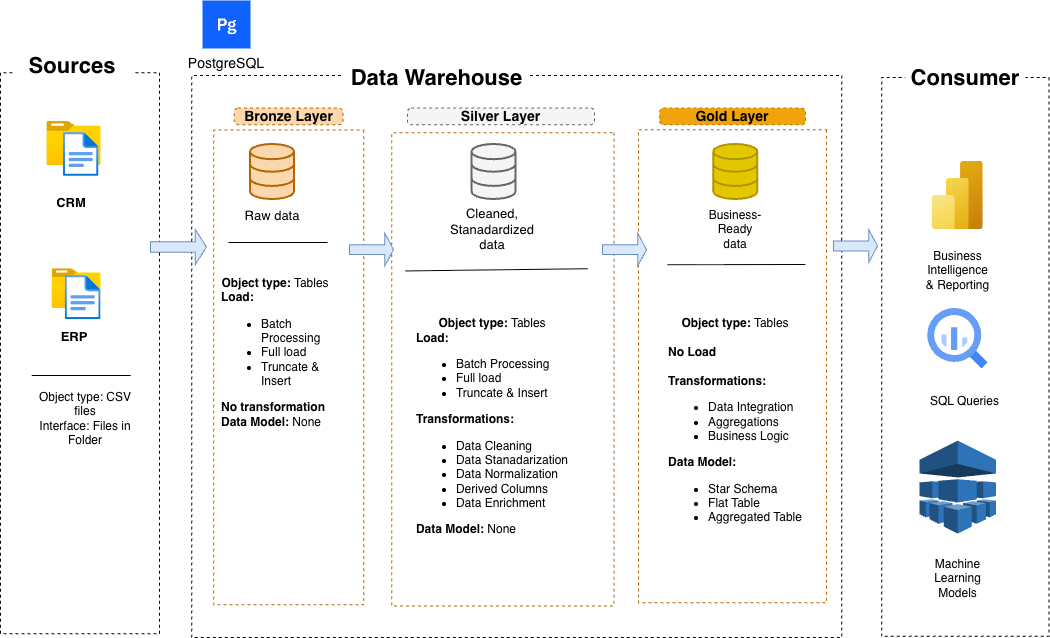

The diagram above was exported from draw.io. Its source (the exported page's mxGraphModel, read from the mxfile embedded in the PNG):
<mxGraphModel dx="1084" dy="839" grid="1" gridSize="11" guides="1" tooltips="1" connect="1" arrows="1" fold="1" page="1" pageScale="1" pageWidth="1200" pageHeight="1920" math="0" shadow="0">
  <root>
    <mxCell id="0" />
    <mxCell id="1" parent="0" />
    <mxCell id="Xud7u4-yg5qr4OyCCs9U-1" value="" style="rounded=0;whiteSpace=wrap;html=1;rotation=90;fillColor=none;strokeColor=default;dashed=1;" vertex="1" parent="1">
      <mxGeometry x="-110" y="339.36" width="561" height="159" as="geometry" />
    </mxCell>
    <mxCell id="Xud7u4-yg5qr4OyCCs9U-2" value="&lt;b&gt;&lt;font style=&quot;font-size: 22px;&quot;&gt;Sources&lt;/font&gt;&lt;/b&gt;" style="rounded=1;whiteSpace=wrap;html=1;fillColor=default;strokeColor=none;dashed=1;gradientColor=none;" vertex="1" parent="1">
      <mxGeometry x="103.28" y="102.36" width="120" height="60" as="geometry" />
    </mxCell>
    <mxCell id="Xud7u4-yg5qr4OyCCs9U-4" value="" style="rounded=0;whiteSpace=wrap;html=1;rotation=90;fillColor=none;strokeColor=default;dashed=1;" vertex="1" parent="1">
      <mxGeometry x="326.23" y="97.17" width="561.97" height="649.87" as="geometry" />
    </mxCell>
    <mxCell id="Xud7u4-yg5qr4OyCCs9U-5" value="&lt;b&gt;&lt;font style=&quot;font-size: 22px;&quot;&gt;Data Warehouse&lt;/font&gt;&lt;/b&gt;" style="rounded=1;whiteSpace=wrap;html=1;fillColor=default;strokeColor=none;dashed=1;gradientColor=none;" vertex="1" parent="1">
      <mxGeometry x="433.53" y="113.61" width="187" height="60" as="geometry" />
    </mxCell>
    <mxCell id="Xud7u4-yg5qr4OyCCs9U-6" value="" style="rounded=0;whiteSpace=wrap;html=1;rotation=90;fillColor=none;strokeColor=default;dashed=1;" vertex="1" parent="1">
      <mxGeometry x="776.5" y="338.76" width="558.74" height="167.37" as="geometry" />
    </mxCell>
    <mxCell id="Xud7u4-yg5qr4OyCCs9U-7" value="&lt;b&gt;&lt;font style=&quot;font-size: 22px;&quot;&gt;Consumer&lt;/font&gt;&lt;/b&gt;" style="rounded=1;whiteSpace=wrap;html=1;fillColor=default;strokeColor=none;dashed=1;gradientColor=none;" vertex="1" parent="1">
      <mxGeometry x="995.87" y="113.61" width="120" height="60" as="geometry" />
    </mxCell>
    <mxCell id="Xud7u4-yg5qr4OyCCs9U-8" value="" style="rounded=0;whiteSpace=wrap;html=1;rotation=90;fillColor=none;strokeColor=#b46504;dashed=1;" vertex="1" parent="1">
      <mxGeometry x="142.01" y="357.97" width="474.69" height="149.99" as="geometry" />
    </mxCell>
    <mxCell id="Xud7u4-yg5qr4OyCCs9U-9" value="&lt;b&gt;&lt;font style=&quot;font-size: 14px; color: rgb(0, 0, 0);&quot;&gt;Bronze Layer&lt;/font&gt;&lt;/b&gt;" style="rounded=1;whiteSpace=wrap;html=1;fillColor=#FAD7AC;strokeColor=light-dark(#b46504, #e48511);dashed=1;arcSize=22;" vertex="1" parent="1">
      <mxGeometry x="324.82" y="173.61" width="108.71" height="16.75" as="geometry" />
    </mxCell>
    <mxCell id="Xud7u4-yg5qr4OyCCs9U-10" value="" style="rounded=0;whiteSpace=wrap;html=1;rotation=90;fillColor=none;strokeColor=light-dark(#b46504, #dbd4cc);dashed=1;" vertex="1" parent="1">
      <mxGeometry x="356.88" y="323.86" width="473.1" height="222.12" as="geometry" />
    </mxCell>
    <mxCell id="Xud7u4-yg5qr4OyCCs9U-11" value="&lt;b&gt;&lt;font style=&quot;font-size: 14px; color: rgb(0, 0, 0);&quot;&gt;Silver Layer&lt;/font&gt;&lt;/b&gt;" style="rounded=1;whiteSpace=wrap;html=1;fillColor=#f5f5f5;strokeColor=#666666;dashed=1;arcSize=22;fontColor=#333333;" vertex="1" parent="1">
      <mxGeometry x="498" y="173.61" width="187" height="16.75" as="geometry" />
    </mxCell>
    <mxCell id="Xud7u4-yg5qr4OyCCs9U-12" value="" style="rounded=0;whiteSpace=wrap;html=1;rotation=90;fillColor=none;strokeColor=light-dark(#b46504, #e89530);dashed=1;" vertex="1" parent="1">
      <mxGeometry x="586.52" y="337.8" width="473" height="187.88" as="geometry" />
    </mxCell>
    <mxCell id="Xud7u4-yg5qr4OyCCs9U-13" value="&lt;b&gt;&lt;font style=&quot;font-size: 14px; color: rgb(0, 0, 0);&quot;&gt;Gold Layer&lt;/font&gt;&lt;/b&gt;" style="rounded=1;whiteSpace=wrap;html=1;fillColor=#f0a30a;strokeColor=#BD7000;dashed=1;arcSize=22;fontColor=#000000;" vertex="1" parent="1">
      <mxGeometry x="750.16" y="173.61" width="145.72" height="16.75" as="geometry" />
    </mxCell>
    <mxCell id="Xud7u4-yg5qr4OyCCs9U-14" value="" style="image;aspect=fixed;html=1;points=[];align=center;fontSize=12;image=img/lib/azure2/general/Folder_Blank.svg;" vertex="1" parent="1">
      <mxGeometry x="137.39" y="187" width="54.21" height="44" as="geometry" />
    </mxCell>
    <mxCell id="Xud7u4-yg5qr4OyCCs9U-15" value="" style="image;aspect=fixed;html=1;points=[];align=center;fontSize=12;image=img/lib/azure2/general/File.svg;" vertex="1" parent="1">
      <mxGeometry x="153.86" y="198" width="35.71" height="44" as="geometry" />
    </mxCell>
    <mxCell id="Xud7u4-yg5qr4OyCCs9U-16" value="&lt;b&gt;&lt;font style=&quot;font-size: 13px;&quot;&gt;CRM&lt;/font&gt;&lt;/b&gt;" style="text;html=1;whiteSpace=wrap;strokeColor=none;fillColor=none;align=center;verticalAlign=middle;rounded=0;" vertex="1" parent="1">
      <mxGeometry x="131.6" y="253" width="60" height="30" as="geometry" />
    </mxCell>
    <mxCell id="Xud7u4-yg5qr4OyCCs9U-17" value="" style="image;aspect=fixed;html=1;points=[];align=center;fontSize=12;image=img/lib/azure2/general/Folder_Blank.svg;" vertex="1" parent="1">
      <mxGeometry x="142.6" y="334.23" width="49" height="39.77" as="geometry" />
    </mxCell>
    <mxCell id="Xud7u4-yg5qr4OyCCs9U-18" value="" style="image;aspect=fixed;html=1;points=[];align=center;fontSize=12;image=img/lib/azure2/general/File.svg;" vertex="1" parent="1">
      <mxGeometry x="155.63" y="341" width="35.97" height="44.32" as="geometry" />
    </mxCell>
    <mxCell id="Xud7u4-yg5qr4OyCCs9U-19" value="&lt;b&gt;&lt;font style=&quot;font-size: 13px;&quot;&gt;ERP&lt;/font&gt;&lt;/b&gt;" style="text;html=1;whiteSpace=wrap;strokeColor=none;fillColor=none;align=center;verticalAlign=middle;rounded=0;" vertex="1" parent="1">
      <mxGeometry x="134.5" y="386.92" width="60" height="30" as="geometry" />
    </mxCell>
    <mxCell id="Xud7u4-yg5qr4OyCCs9U-25" value="" style="endArrow=none;html=1;rounded=0;" edge="1" parent="1">
      <mxGeometry width="50" height="50" relative="1" as="geometry">
        <mxPoint x="122.22000000000003" y="441" as="sourcePoint" />
        <mxPoint x="221.22000000000003" y="441" as="targetPoint" />
      </mxGeometry>
    </mxCell>
    <mxCell id="Xud7u4-yg5qr4OyCCs9U-27" value="Object type: CSV files&lt;div&gt;Interface: Files in Folder&lt;/div&gt;" style="text;html=1;whiteSpace=wrap;strokeColor=none;fillColor=none;align=center;verticalAlign=middle;rounded=0;" vertex="1" parent="1">
      <mxGeometry x="121" y="451" width="110" height="66" as="geometry" />
    </mxCell>
    <mxCell id="Xud7u4-yg5qr4OyCCs9U-28" value="" style="html=1;verticalLabelPosition=bottom;align=center;labelBackgroundColor=#ffffff;verticalAlign=top;strokeWidth=2;strokeColor=#b46504;shadow=0;dashed=0;shape=mxgraph.ios7.icons.data;fillColor=#fad7ac;" vertex="1" parent="1">
      <mxGeometry x="341" y="210" width="44" height="55" as="geometry" />
    </mxCell>
    <mxCell id="Xud7u4-yg5qr4OyCCs9U-29" value="" style="html=1;verticalLabelPosition=bottom;align=center;labelBackgroundColor=#ffffff;verticalAlign=top;strokeWidth=2;strokeColor=#666666;shadow=0;dashed=0;shape=mxgraph.ios7.icons.data;fillColor=#f5f5f5;fontColor=#333333;" vertex="1" parent="1">
      <mxGeometry x="562.5" y="210" width="44" height="55" as="geometry" />
    </mxCell>
    <mxCell id="Xud7u4-yg5qr4OyCCs9U-30" value="" style="html=1;verticalLabelPosition=bottom;align=center;labelBackgroundColor=#ffffff;verticalAlign=top;strokeWidth=2;strokeColor=#B09500;shadow=0;dashed=0;shape=mxgraph.ios7.icons.data;fillColor=#e3c800;fontColor=#000000;" vertex="1" parent="1">
      <mxGeometry x="804.34" y="210" width="44" height="55" as="geometry" />
    </mxCell>
    <mxCell id="Xud7u4-yg5qr4OyCCs9U-32" value="" style="shape=singleArrow;whiteSpace=wrap;html=1;fillColor=#dae8fc;strokeColor=#6c8ebf;" vertex="1" parent="1">
      <mxGeometry x="241" y="295" width="56" height="35" as="geometry" />
    </mxCell>
    <mxCell id="Xud7u4-yg5qr4OyCCs9U-33" value="" style="shape=singleArrow;whiteSpace=wrap;html=1;fillColor=#dae8fc;strokeColor=#6c8ebf;" vertex="1" parent="1">
      <mxGeometry x="440" y="298.6" width="44" height="33" as="geometry" />
    </mxCell>
    <mxCell id="Xud7u4-yg5qr4OyCCs9U-35" value="" style="shape=singleArrow;whiteSpace=wrap;html=1;fillColor=#dae8fc;strokeColor=#6c8ebf;" vertex="1" parent="1">
      <mxGeometry x="693" y="298.6" width="44" height="33" as="geometry" />
    </mxCell>
    <mxCell id="Xud7u4-yg5qr4OyCCs9U-36" value="" style="shape=singleArrow;whiteSpace=wrap;html=1;fillColor=#dae8fc;strokeColor=#6c8ebf;" vertex="1" parent="1">
      <mxGeometry x="924" y="295" width="44" height="33" as="geometry" />
    </mxCell>
    <mxCell id="Xud7u4-yg5qr4OyCCs9U-37" value="&lt;font style=&quot;font-size: 13px;&quot;&gt;Raw data&lt;/font&gt;" style="text;html=1;whiteSpace=wrap;strokeColor=none;fillColor=none;align=center;verticalAlign=middle;rounded=0;" vertex="1" parent="1">
      <mxGeometry x="333" y="266" width="60" height="30" as="geometry" />
    </mxCell>
    <mxCell id="Xud7u4-yg5qr4OyCCs9U-38" value="&lt;font style=&quot;font-size: 13px;&quot;&gt;Cleaned, Stanadardized data&lt;/font&gt;" style="text;html=1;whiteSpace=wrap;strokeColor=none;fillColor=none;align=center;verticalAlign=middle;rounded=0;" vertex="1" parent="1">
      <mxGeometry x="553.43" y="280" width="60" height="30" as="geometry" />
    </mxCell>
    <mxCell id="Xud7u4-yg5qr4OyCCs9U-39" value="Business-Ready data" style="text;html=1;whiteSpace=wrap;strokeColor=none;fillColor=none;align=center;verticalAlign=middle;rounded=0;" vertex="1" parent="1">
      <mxGeometry x="796.34" y="280" width="60" height="30" as="geometry" />
    </mxCell>
    <mxCell id="Xud7u4-yg5qr4OyCCs9U-40" value="&lt;b&gt;Object type:&lt;/b&gt; Tables&lt;div style=&quot;text-align: left;&quot;&gt;&lt;b&gt;Load:&lt;/b&gt;&amp;nbsp;&lt;/div&gt;&lt;ul&gt;&lt;li style=&quot;text-align: left;&quot;&gt;&lt;span style=&quot;background-color: transparent; color: light-dark(rgb(0, 0, 0), rgb(255, 255, 255));&quot;&gt;Batch Processing&lt;/span&gt;&lt;/li&gt;&lt;li style=&quot;text-align: left;&quot;&gt;&lt;span style=&quot;background-color: transparent; color: light-dark(rgb(0, 0, 0), rgb(255, 255, 255));&quot;&gt;Full load&lt;/span&gt;&lt;/li&gt;&lt;li style=&quot;text-align: left;&quot;&gt;&lt;span style=&quot;background-color: transparent; color: light-dark(rgb(0, 0, 0), rgb(255, 255, 255));&quot;&gt;Truncate &amp;amp; Insert&lt;/span&gt;&lt;/li&gt;&lt;/ul&gt;&lt;div style=&quot;text-align: left;&quot;&gt;&lt;b&gt;No transformation&lt;/b&gt;&lt;/div&gt;&lt;div style=&quot;text-align: left;&quot;&gt;&lt;b&gt;Data Model: &lt;/b&gt;None&lt;/div&gt;" style="text;html=1;whiteSpace=wrap;strokeColor=none;fillColor=none;align=center;verticalAlign=middle;rounded=0;" vertex="1" parent="1">
      <mxGeometry x="311.18" y="319" width="110" height="198" as="geometry" />
    </mxCell>
    <mxCell id="Xud7u4-yg5qr4OyCCs9U-41" value="" style="endArrow=none;html=1;rounded=0;" edge="1" parent="1">
      <mxGeometry width="50" height="50" relative="1" as="geometry">
        <mxPoint x="319" y="308" as="sourcePoint" />
        <mxPoint x="418" y="308" as="targetPoint" />
      </mxGeometry>
    </mxCell>
    <mxCell id="Xud7u4-yg5qr4OyCCs9U-42" value="&lt;font&gt;&lt;b style=&quot;&quot;&gt;Object type:&lt;/b&gt; Tables&lt;/font&gt;&lt;div style=&quot;text-align: left;&quot;&gt;&lt;font&gt;&lt;b&gt;Load:&lt;/b&gt;&amp;nbsp;&lt;/font&gt;&lt;/div&gt;&lt;ul&gt;&lt;li style=&quot;text-align: left;&quot;&gt;&lt;span style=&quot;background-color: transparent; color: light-dark(rgb(0, 0, 0), rgb(255, 255, 255));&quot;&gt;&lt;font&gt;Batch Processing&lt;/font&gt;&lt;/span&gt;&lt;/li&gt;&lt;li style=&quot;text-align: left;&quot;&gt;&lt;span style=&quot;background-color: transparent; color: light-dark(rgb(0, 0, 0), rgb(255, 255, 255));&quot;&gt;&lt;font&gt;Full load&lt;/font&gt;&lt;/span&gt;&lt;/li&gt;&lt;li style=&quot;text-align: left;&quot;&gt;&lt;span style=&quot;background-color: transparent; color: light-dark(rgb(0, 0, 0), rgb(255, 255, 255));&quot;&gt;&lt;font&gt;Truncate &amp;amp; Insert&lt;/font&gt;&lt;/span&gt;&lt;/li&gt;&lt;/ul&gt;&lt;div style=&quot;text-align: left;&quot;&gt;&lt;b&gt;&lt;font&gt;Transformations:&lt;/font&gt;&lt;/b&gt;&lt;/div&gt;&lt;div style=&quot;text-align: left;&quot;&gt;&lt;ul&gt;&lt;li&gt;&lt;font&gt;Data Cleaning&lt;/font&gt;&lt;/li&gt;&lt;li&gt;&lt;font&gt;Data Stanadarization&lt;/font&gt;&lt;/li&gt;&lt;li&gt;&lt;font&gt;Data Normalization&lt;/font&gt;&lt;/li&gt;&lt;li&gt;&lt;font&gt;Derived Columns&lt;/font&gt;&lt;/li&gt;&lt;li&gt;&lt;font&gt;Data Enrichment&lt;/font&gt;&lt;/li&gt;&lt;/ul&gt;&lt;/div&gt;&lt;div style=&quot;text-align: left;&quot;&gt;&lt;font&gt;&lt;b style=&quot;&quot;&gt;Data Model: &lt;/b&gt;None&lt;/font&gt;&lt;/div&gt;" style="text;html=1;whiteSpace=wrap;strokeColor=none;fillColor=none;align=center;verticalAlign=middle;rounded=0;" vertex="1" parent="1">
      <mxGeometry x="477.48" y="352" width="211.9" height="280" as="geometry" />
    </mxCell>
    <mxCell id="Xud7u4-yg5qr4OyCCs9U-43" value="" style="endArrow=none;html=1;rounded=0;strokeWidth=1;endSize=13;startSize=18;jumpSize=10;" edge="1" parent="1">
      <mxGeometry width="50" height="50" relative="1" as="geometry">
        <mxPoint x="496.18" y="336.44000000000005" as="sourcePoint" />
        <mxPoint x="678" y="334.23" as="targetPoint" />
      </mxGeometry>
    </mxCell>
    <mxCell id="Xud7u4-yg5qr4OyCCs9U-47" value="" style="endArrow=none;html=1;rounded=0;strokeWidth=1;endSize=13;startSize=18;jumpSize=10;" edge="1" parent="1">
      <mxGeometry width="50" height="50" relative="1" as="geometry">
        <mxPoint x="758.0600000000001" y="330.21000000000004" as="sourcePoint" />
        <mxPoint x="895.88" y="330" as="targetPoint" />
      </mxGeometry>
    </mxCell>
    <mxCell id="Xud7u4-yg5qr4OyCCs9U-48" value="&lt;font&gt;&lt;b style=&quot;&quot;&gt;Object type:&lt;/b&gt; Tables&lt;/font&gt;&lt;div&gt;&lt;br&gt;&lt;div style=&quot;text-align: left;&quot;&gt;&lt;b&gt;No Load&lt;/b&gt;&lt;/div&gt;&lt;div style=&quot;text-align: left;&quot;&gt;&lt;b&gt;&lt;br&gt;&lt;/b&gt;&lt;/div&gt;&lt;div style=&quot;text-align: left;&quot;&gt;&lt;b&gt;&lt;font&gt;Transformations:&lt;/font&gt;&lt;/b&gt;&lt;/div&gt;&lt;div style=&quot;text-align: left;&quot;&gt;&lt;ul&gt;&lt;li&gt;Data Integration&lt;/li&gt;&lt;li&gt;Aggregations&lt;/li&gt;&lt;li&gt;Business Logic&lt;/li&gt;&lt;/ul&gt;&lt;/div&gt;&lt;div style=&quot;text-align: left;&quot;&gt;&lt;font&gt;&lt;b style=&quot;&quot;&gt;Data Model:&amp;nbsp;&lt;/b&gt;&lt;/font&gt;&lt;/div&gt;&lt;/div&gt;&lt;div style=&quot;text-align: left;&quot;&gt;&lt;ul&gt;&lt;li&gt;Star Schema&lt;/li&gt;&lt;li&gt;Flat Table&lt;/li&gt;&lt;li&gt;Aggregated Table&lt;/li&gt;&lt;/ul&gt;&lt;/div&gt;" style="text;html=1;whiteSpace=wrap;strokeColor=none;fillColor=none;align=center;verticalAlign=middle;rounded=0;" vertex="1" parent="1">
      <mxGeometry x="720.39" y="352" width="211.9" height="280" as="geometry" />
    </mxCell>
    <mxCell id="Xud7u4-yg5qr4OyCCs9U-50" value="" style="image;aspect=fixed;html=1;points=[];align=center;fontSize=12;image=img/lib/azure2/analytics/Power_BI_Embedded.svg;" vertex="1" parent="1">
      <mxGeometry x="1022.75" y="227" width="51" height="68" as="geometry" />
    </mxCell>
    <mxCell id="Xud7u4-yg5qr4OyCCs9U-51" value="" style="editableCssRules=.*;html=1;shape=image;verticalLabelPosition=bottom;labelBackgroundColor=#ffffff;verticalAlign=top;aspect=fixed;imageAspect=0;image=data:image/svg+xml,(base64 omitted: 1156 chars);" vertex="1" parent="1">
      <mxGeometry x="1018.25" y="374" width="60" height="60" as="geometry" />
    </mxCell>
    <mxCell id="Xud7u4-yg5qr4OyCCs9U-53" value="" style="outlineConnect=0;dashed=0;verticalLabelPosition=bottom;verticalAlign=top;align=center;html=1;shape=mxgraph.aws3.machine_learning;fillColor=#2E73B8;gradientColor=none;" vertex="1" parent="1">
      <mxGeometry x="1010" y="506" width="76.5" height="93" as="geometry" />
    </mxCell>
    <mxCell id="Xud7u4-yg5qr4OyCCs9U-54" value="Business Intelligence &amp;amp; Reporting" style="text;html=1;whiteSpace=wrap;strokeColor=none;fillColor=none;align=center;verticalAlign=middle;rounded=0;" vertex="1" parent="1">
      <mxGeometry x="1012.87" y="319" width="70.75" height="33" as="geometry" />
    </mxCell>
    <mxCell id="Xud7u4-yg5qr4OyCCs9U-55" value="SQL Queries" style="text;html=1;whiteSpace=wrap;strokeColor=none;fillColor=none;align=center;verticalAlign=middle;rounded=0;" vertex="1" parent="1">
      <mxGeometry x="1020.49" y="451" width="70.75" height="33" as="geometry" />
    </mxCell>
    <mxCell id="Xud7u4-yg5qr4OyCCs9U-56" value="Machine Learning Models" style="text;html=1;whiteSpace=wrap;strokeColor=none;fillColor=none;align=center;verticalAlign=middle;rounded=0;" vertex="1" parent="1">
      <mxGeometry x="1012.88" y="627" width="70.75" height="33" as="geometry" />
    </mxCell>
    <mxCell id="Xud7u4-yg5qr4OyCCs9U-57" value="PostgreSQL" style="shape=rect;fillColor=#0F62FE;aspect=fixed;resizable=0;labelPosition=center;verticalLabelPosition=bottom;align=center;verticalAlign=top;strokeColor=none;fontSize=14;" vertex="1" parent="1">
      <mxGeometry x="293" y="66" width="48" height="48" as="geometry" />
    </mxCell>
    <mxCell id="Xud7u4-yg5qr4OyCCs9U-58" value="" style="fillColor=#ffffff;strokeColor=none;dashed=0;outlineConnect=0;html=1;labelPosition=center;verticalLabelPosition=bottom;verticalAlign=top;part=1;movable=0;resizable=0;rotatable=0;shape=mxgraph.ibm_cloud.database--postgresql" vertex="1" parent="Xud7u4-yg5qr4OyCCs9U-57">
      <mxGeometry width="24" height="24" relative="1" as="geometry">
        <mxPoint x="12" y="12" as="offset" />
      </mxGeometry>
    </mxCell>
  </root>
</mxGraphModel>